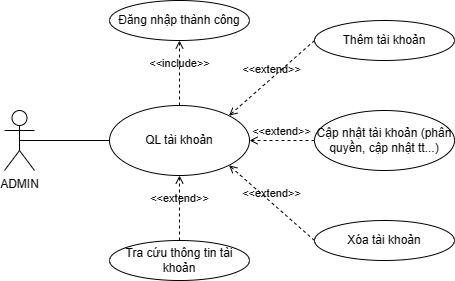

The diagram above was exported from draw.io. Its source (the exported page's mxGraphModel, read from the mxfile embedded in the PNG):
<mxGraphModel dx="1112" dy="465" grid="1" gridSize="10" guides="1" tooltips="1" connect="1" arrows="1" fold="1" page="1" pageScale="1" pageWidth="850" pageHeight="1100" math="0" shadow="0">
  <root>
    <mxCell id="0" />
    <mxCell id="1" parent="0" />
    <mxCell id="YWmhd3LJThlfXzbusHns-1" value="ADMIN" style="shape=umlActor;verticalLabelPosition=bottom;verticalAlign=top;html=1;" parent="1" vertex="1">
      <mxGeometry x="180" y="190" width="30" height="60" as="geometry" />
    </mxCell>
    <mxCell id="YWmhd3LJThlfXzbusHns-2" value="QL tài khoản" style="ellipse;whiteSpace=wrap;html=1;" parent="1" vertex="1">
      <mxGeometry x="285" y="185" width="140" height="70" as="geometry" />
    </mxCell>
    <mxCell id="YWmhd3LJThlfXzbusHns-3" value="Đăng nhập thành công" style="ellipse;whiteSpace=wrap;html=1;" parent="1" vertex="1">
      <mxGeometry x="285" y="80" width="140" height="40" as="geometry" />
    </mxCell>
    <mxCell id="YWmhd3LJThlfXzbusHns-4" value="Thêm tài khoản" style="ellipse;whiteSpace=wrap;html=1;" parent="1" vertex="1">
      <mxGeometry x="490" y="100" width="140" height="40" as="geometry" />
    </mxCell>
    <mxCell id="YWmhd3LJThlfXzbusHns-5" value="Xóa tài khoản" style="ellipse;whiteSpace=wrap;html=1;" parent="1" vertex="1">
      <mxGeometry x="490" y="300" width="140" height="40" as="geometry" />
    </mxCell>
    <mxCell id="YWmhd3LJThlfXzbusHns-6" value="Cập nhật tài khoản (phân quyền, cập nhật tt...)" style="ellipse;whiteSpace=wrap;html=1;" parent="1" vertex="1">
      <mxGeometry x="490" y="190" width="140" height="60" as="geometry" />
    </mxCell>
    <mxCell id="YWmhd3LJThlfXzbusHns-7" value="&amp;lt;&amp;lt;extend&amp;gt;&amp;gt;" style="html=1;verticalAlign=bottom;labelBackgroundColor=none;endArrow=open;endFill=0;dashed=1;rounded=0;entryX=1;entryY=0;entryDx=0;entryDy=0;exitX=0;exitY=0.5;exitDx=0;exitDy=0;" parent="1" source="YWmhd3LJThlfXzbusHns-4" target="YWmhd3LJThlfXzbusHns-2" edge="1">
      <mxGeometry width="160" relative="1" as="geometry">
        <mxPoint x="530" y="180" as="sourcePoint" />
        <mxPoint x="500" y="260" as="targetPoint" />
      </mxGeometry>
    </mxCell>
    <mxCell id="YWmhd3LJThlfXzbusHns-8" value="&amp;lt;&amp;lt;extend&amp;gt;&amp;gt;" style="html=1;verticalAlign=bottom;labelBackgroundColor=none;endArrow=open;endFill=0;dashed=1;rounded=0;entryX=1;entryY=0.5;entryDx=0;entryDy=0;exitX=0;exitY=0.5;exitDx=0;exitDy=0;" parent="1" source="YWmhd3LJThlfXzbusHns-6" target="YWmhd3LJThlfXzbusHns-2" edge="1">
      <mxGeometry width="160" relative="1" as="geometry">
        <mxPoint x="500" y="170" as="sourcePoint" />
        <mxPoint x="490" y="130" as="targetPoint" />
      </mxGeometry>
    </mxCell>
    <mxCell id="YWmhd3LJThlfXzbusHns-9" value="&amp;lt;&amp;lt;extend&amp;gt;&amp;gt;" style="html=1;verticalAlign=bottom;labelBackgroundColor=none;endArrow=open;endFill=0;dashed=1;rounded=0;entryX=1;entryY=1;entryDx=0;entryDy=0;exitX=0;exitY=0.5;exitDx=0;exitDy=0;" parent="1" source="YWmhd3LJThlfXzbusHns-5" target="YWmhd3LJThlfXzbusHns-2" edge="1">
      <mxGeometry width="160" relative="1" as="geometry">
        <mxPoint x="470" y="400" as="sourcePoint" />
        <mxPoint x="500" y="140" as="targetPoint" />
      </mxGeometry>
    </mxCell>
    <mxCell id="YWmhd3LJThlfXzbusHns-10" value="&amp;lt;&amp;lt;include&amp;gt;&amp;gt;" style="html=1;verticalAlign=bottom;labelBackgroundColor=none;endArrow=open;endFill=0;dashed=1;rounded=0;exitX=0.5;exitY=0;exitDx=0;exitDy=0;entryX=0.5;entryY=1;entryDx=0;entryDy=0;" parent="1" source="YWmhd3LJThlfXzbusHns-2" target="YWmhd3LJThlfXzbusHns-3" edge="1">
      <mxGeometry width="160" relative="1" as="geometry">
        <mxPoint x="340" y="260" as="sourcePoint" />
        <mxPoint x="500" y="260" as="targetPoint" />
      </mxGeometry>
    </mxCell>
    <mxCell id="YWmhd3LJThlfXzbusHns-11" value="" style="endArrow=none;html=1;rounded=0;exitX=0.5;exitY=0.5;exitDx=0;exitDy=0;exitPerimeter=0;entryX=0;entryY=0.5;entryDx=0;entryDy=0;" parent="1" source="YWmhd3LJThlfXzbusHns-1" target="YWmhd3LJThlfXzbusHns-2" edge="1">
      <mxGeometry width="50" height="50" relative="1" as="geometry">
        <mxPoint x="400" y="270" as="sourcePoint" />
        <mxPoint x="280" y="220" as="targetPoint" />
      </mxGeometry>
    </mxCell>
    <mxCell id="YWmhd3LJThlfXzbusHns-12" value="Tra cứu thông tin tài khoản" style="ellipse;whiteSpace=wrap;html=1;" parent="1" vertex="1">
      <mxGeometry x="285" y="320" width="140" height="40" as="geometry" />
    </mxCell>
    <mxCell id="YWmhd3LJThlfXzbusHns-13" value="&amp;lt;&amp;lt;extend&amp;gt;&amp;gt;" style="html=1;verticalAlign=bottom;labelBackgroundColor=none;endArrow=open;endFill=0;dashed=1;rounded=0;entryX=0.5;entryY=1;entryDx=0;entryDy=0;exitX=0.5;exitY=0;exitDx=0;exitDy=0;" parent="1" source="YWmhd3LJThlfXzbusHns-12" target="YWmhd3LJThlfXzbusHns-2" edge="1">
      <mxGeometry width="160" relative="1" as="geometry">
        <mxPoint x="500" y="330" as="sourcePoint" />
        <mxPoint x="414" y="255" as="targetPoint" />
      </mxGeometry>
    </mxCell>
  </root>
</mxGraphModel>